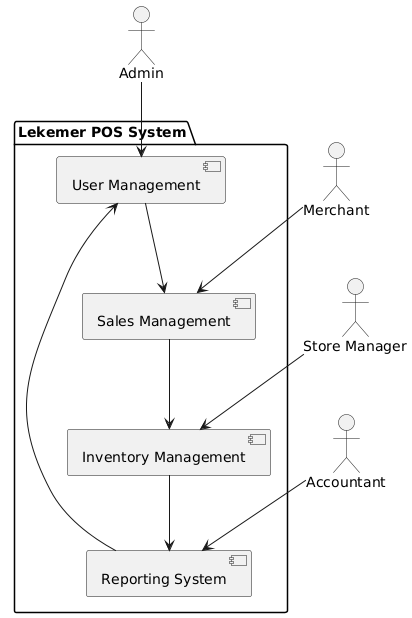

The diagram above was rendered by PlantUML. Its source (embedded in the PNG):
@startuml
package "Lekemer POS System" {
    [User Management] --> [Sales Management]
    [Sales Management] --> [Inventory Management]
    [Inventory Management] --> [Reporting System]
    [Reporting System] --> [User Management]
}

actor Admin
actor Merchant
actor "Store Manager"
actor Accountant

Admin --> [User Management]
Merchant --> [Sales Management]
"Store Manager" --> [Inventory Management]
Accountant --> [Reporting System]
@enduml